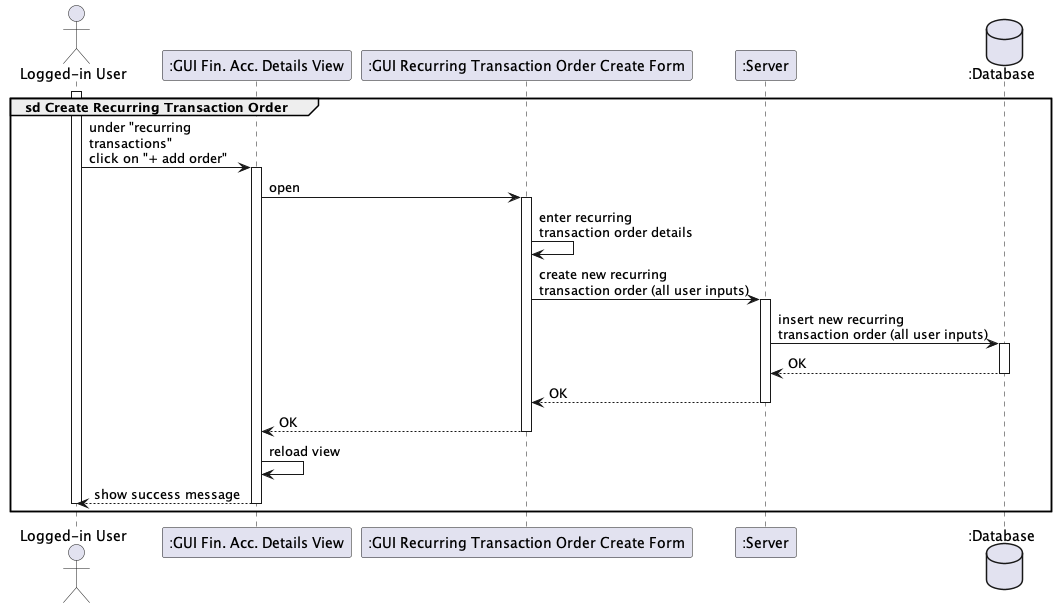

The diagram above was rendered by PlantUML. Its source (embedded in the PNG):
@startuml

actor "Logged-in User" as user
participant ":GUI Fin. Acc. Details View" as gui
participant ":GUI Recurring Transaction Order Create Form" as create
participant ":Server" as server
database ":Database" as database

group sd Create Recurring Transaction Order
    activate user
    user -> gui++ : under "recurring \ntransactions"\nclick on "+ add order"
        gui -> create++ : open
            create -> create : enter recurring \ntransaction order details
            create -> server++ : create new recurring \ntransaction order (all user inputs)
                server -> database++ : insert new recurring \ntransaction order (all user inputs)
                return OK
            return OK
        return OK
        gui -> gui : reload view
    return show success message
    deactivate user
end

@enduml